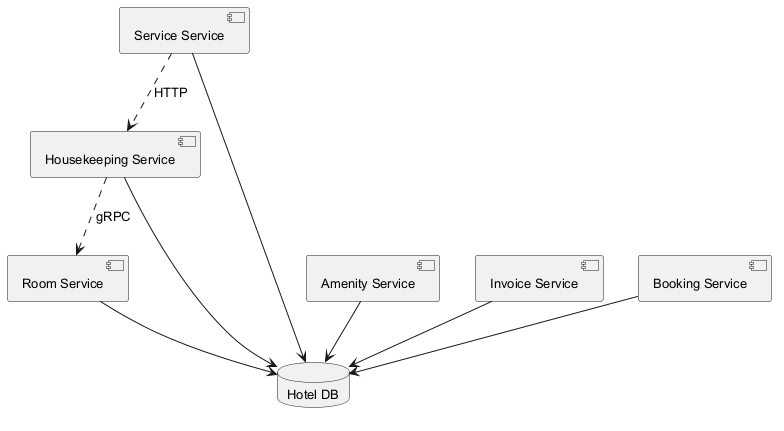

The diagram above was rendered by PlantUML. Its source (embedded in the PNG):
@startuml
skinparam backgroundColor #FFFFFF
skinparam classBackgroundColor #F3E5F5
skinparam classBorderColor #6A1B9A
skinparam defaultFontSize 13
component "Service Service" as C_ServiceService
component "Amenity Service" as C_AmenityService
component "Invoice Service" as C_InvoiceService
component "Booking Service" as C_BookingService
component "Room Service" as C_RoomService
component "Housekeeping Service" as C_HousekeepingService
database "Hotel DB" as DB_hotel
C_ServiceService --> DB_hotel
C_AmenityService --> DB_hotel
C_InvoiceService --> DB_hotel
C_BookingService --> DB_hotel
C_RoomService --> DB_hotel
C_HousekeepingService --> DB_hotel
C_ServiceService ..> C_HousekeepingService : HTTP
C_HousekeepingService ..> C_RoomService : gRPC
@enduml